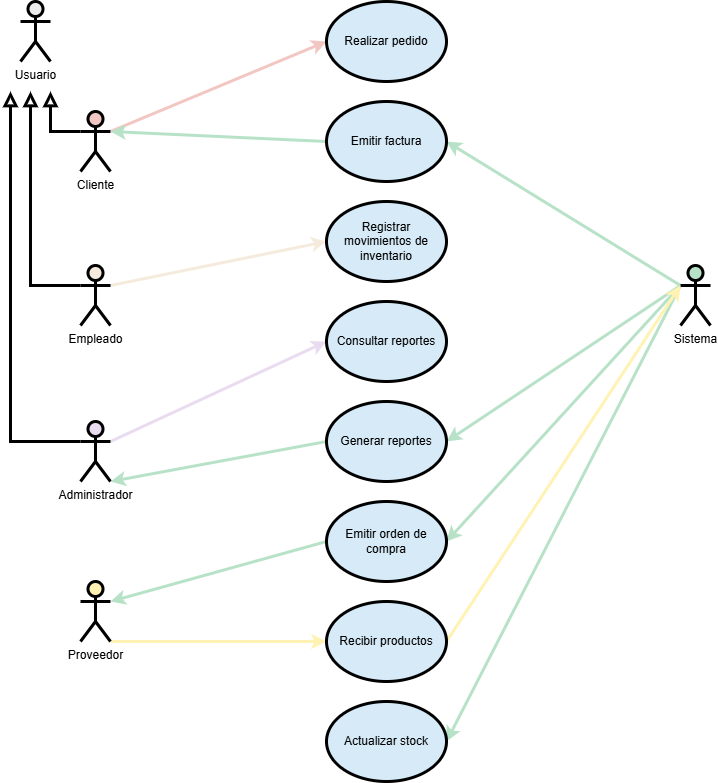

The diagram above was exported from draw.io. Its source (the exported page's mxGraphModel, read from the mxfile embedded in the PNG):
<mxGraphModel dx="2958" dy="973" grid="1" gridSize="10" guides="1" tooltips="1" connect="1" arrows="1" fold="1" page="1" pageScale="1" pageWidth="1169" pageHeight="827" background="#FFFFFF" math="0" shadow="0">
  <root>
    <mxCell id="0" />
    <mxCell id="1" parent="0" />
    <mxCell id="2" value="Usuario" style="shape=umlActor;verticalLabelPosition=bottom;verticalAlign=top;html=1;outlineConnect=0;fillColor=#EDEDED;strokeWidth=3;strokeColor=default;" vertex="1" parent="1">
      <mxGeometry x="-950" y="20" width="30" height="60" as="geometry" />
    </mxCell>
    <mxCell id="29" style="edgeStyle=none;html=1;exitX=1;exitY=0.3333333333333333;exitDx=0;exitDy=0;exitPerimeter=0;entryX=0;entryY=0.5;entryDx=0;entryDy=0;strokeWidth=3;strokeColor=#F5EBDD;" edge="1" parent="1" source="5" target="14">
      <mxGeometry relative="1" as="geometry" />
    </mxCell>
    <mxCell id="5" value="Empleado" style="shape=umlActor;verticalLabelPosition=bottom;verticalAlign=top;html=1;outlineConnect=0;fillColor=#F5EBDD;strokeColor=default;strokeWidth=3;" vertex="1" parent="1">
      <mxGeometry x="-890" y="284" width="30" height="60" as="geometry" />
    </mxCell>
    <mxCell id="24" style="edgeStyle=none;html=1;exitX=1;exitY=0.3333333333333333;exitDx=0;exitDy=0;exitPerimeter=0;entryX=0;entryY=0.5;entryDx=0;entryDy=0;strokeColor=#F2C6C2;strokeWidth=3;" edge="1" parent="1" source="6" target="12">
      <mxGeometry relative="1" as="geometry" />
    </mxCell>
    <mxCell id="6" value="Cliente" style="shape=umlActor;verticalLabelPosition=bottom;verticalAlign=top;html=1;outlineConnect=0;fillColor=#F2C6C2;strokeColor=default;strokeWidth=3;" vertex="1" parent="1">
      <mxGeometry x="-890" y="130" width="30" height="60" as="geometry" />
    </mxCell>
    <mxCell id="31" style="edgeStyle=none;html=1;exitX=1;exitY=0.3333333333333333;exitDx=0;exitDy=0;exitPerimeter=0;entryX=0;entryY=0.5;entryDx=0;entryDy=0;strokeColor=#EADCF0;strokeWidth=3;" edge="1" parent="1" source="7" target="15">
      <mxGeometry relative="1" as="geometry" />
    </mxCell>
    <mxCell id="7" value="Administrador" style="shape=umlActor;verticalLabelPosition=bottom;verticalAlign=top;html=1;outlineConnect=0;fillColor=#EADCF0;strokeColor=default;strokeWidth=3;" vertex="1" parent="1">
      <mxGeometry x="-890" y="440" width="30" height="60" as="geometry" />
    </mxCell>
    <mxCell id="35" style="edgeStyle=none;html=1;exitX=1;exitY=1;exitDx=0;exitDy=0;exitPerimeter=0;entryX=0;entryY=0.5;entryDx=0;entryDy=0;strokeColor=#FFF2B2;strokeWidth=3;" edge="1" parent="1" source="9" target="17">
      <mxGeometry relative="1" as="geometry" />
    </mxCell>
    <mxCell id="9" value="Proveedor" style="shape=umlActor;verticalLabelPosition=bottom;verticalAlign=top;html=1;outlineConnect=0;fillColor=#FFF2B2;strokeColor=default;strokeWidth=3;" vertex="1" parent="1">
      <mxGeometry x="-890" y="600" width="30" height="60" as="geometry" />
    </mxCell>
    <mxCell id="27" style="edgeStyle=none;html=1;exitX=0;exitY=0.3333333333333333;exitDx=0;exitDy=0;exitPerimeter=0;entryX=1;entryY=0.5;entryDx=0;entryDy=0;strokeColor=#B8E2C8;strokeWidth=3;" edge="1" parent="1" source="10" target="13">
      <mxGeometry relative="1" as="geometry" />
    </mxCell>
    <mxCell id="33" style="edgeStyle=none;html=1;exitX=0;exitY=0.3333333333333333;exitDx=0;exitDy=0;exitPerimeter=0;entryX=1;entryY=0.5;entryDx=0;entryDy=0;strokeColor=#B8E2C8;strokeWidth=3;" edge="1" parent="1" source="10" target="16">
      <mxGeometry relative="1" as="geometry" />
    </mxCell>
    <mxCell id="37" style="edgeStyle=none;html=1;exitX=0;exitY=0.3333333333333333;exitDx=0;exitDy=0;exitPerimeter=0;entryX=1;entryY=0.5;entryDx=0;entryDy=0;strokeColor=#B8E2C8;strokeWidth=3;" edge="1" parent="1" source="10" target="18">
      <mxGeometry relative="1" as="geometry" />
    </mxCell>
    <mxCell id="38" style="edgeStyle=none;html=1;exitX=0;exitY=0.3333333333333333;exitDx=0;exitDy=0;exitPerimeter=0;entryX=1;entryY=0.5;entryDx=0;entryDy=0;strokeColor=#B8E2C8;strokeWidth=3;" edge="1" parent="1" source="10" target="19">
      <mxGeometry relative="1" as="geometry" />
    </mxCell>
    <mxCell id="10" value="Sistema" style="shape=umlActor;verticalLabelPosition=bottom;verticalAlign=top;html=1;outlineConnect=0;fillColor=#B8E2C8;strokeColor=default;strokeWidth=3;" vertex="1" parent="1">
      <mxGeometry x="-290" y="284" width="30" height="60" as="geometry" />
    </mxCell>
    <mxCell id="36" style="edgeStyle=none;html=1;exitX=1;exitY=0.5;exitDx=0;exitDy=0;entryX=0;entryY=0.3333333333333333;entryDx=0;entryDy=0;entryPerimeter=0;strokeColor=#FFF2B2;strokeWidth=3;" edge="1" parent="1" source="17" target="10">
      <mxGeometry relative="1" as="geometry">
        <mxPoint x="-290" y="210" as="targetPoint" />
      </mxGeometry>
    </mxCell>
    <mxCell id="28" style="edgeStyle=none;html=1;exitX=0;exitY=0.5;exitDx=0;exitDy=0;entryX=1;entryY=0.3333333333333333;entryDx=0;entryDy=0;entryPerimeter=0;strokeColor=#B8E2C8;strokeWidth=3;" edge="1" parent="1" source="13" target="6">
      <mxGeometry relative="1" as="geometry" />
    </mxCell>
    <mxCell id="34" style="edgeStyle=none;html=1;exitX=0;exitY=0.5;exitDx=0;exitDy=0;entryX=1;entryY=0.3333333333333333;entryDx=0;entryDy=0;entryPerimeter=0;strokeColor=#B8E2C8;strokeWidth=3;" edge="1" parent="1" source="16" target="9">
      <mxGeometry relative="1" as="geometry" />
    </mxCell>
    <mxCell id="39" style="edgeStyle=none;html=1;exitX=0;exitY=0.5;exitDx=0;exitDy=0;entryX=1;entryY=1;entryDx=0;entryDy=0;entryPerimeter=0;strokeColor=#B8E2C8;strokeWidth=3;" edge="1" parent="1" source="19" target="7">
      <mxGeometry relative="1" as="geometry" />
    </mxCell>
    <mxCell id="40" value="" style="edgeStyle=elbowEdgeStyle;elbow=horizontal;endArrow=block;html=1;curved=0;rounded=0;endSize=8;startSize=8;exitX=0;exitY=0.3333333333333333;exitDx=0;exitDy=0;exitPerimeter=0;endFill=0;strokeWidth=3;strokeColor=default;" edge="1" parent="1" source="5">
      <mxGeometry width="50" height="50" relative="1" as="geometry">
        <mxPoint x="-960" y="310" as="sourcePoint" />
        <mxPoint x="-940" y="110" as="targetPoint" />
        <Array as="points">
          <mxPoint x="-940" y="210" />
        </Array>
      </mxGeometry>
    </mxCell>
    <mxCell id="41" value="" style="edgeStyle=elbowEdgeStyle;elbow=horizontal;endArrow=block;html=1;curved=0;rounded=0;endSize=8;startSize=8;exitX=0;exitY=0.3333333333333333;exitDx=0;exitDy=0;exitPerimeter=0;endFill=0;strokeWidth=3;strokeColor=default;" edge="1" parent="1" source="7">
      <mxGeometry width="50" height="50" relative="1" as="geometry">
        <mxPoint x="-880" y="314" as="sourcePoint" />
        <mxPoint x="-960" y="110" as="targetPoint" />
        <Array as="points">
          <mxPoint x="-960" y="460" />
        </Array>
      </mxGeometry>
    </mxCell>
    <mxCell id="42" value="" style="edgeStyle=elbowEdgeStyle;elbow=horizontal;endArrow=block;html=1;curved=0;rounded=0;endSize=8;startSize=8;endFill=0;strokeWidth=3;strokeColor=default;" edge="1" parent="1" source="6">
      <mxGeometry width="50" height="50" relative="1" as="geometry">
        <mxPoint x="-880" y="314" as="sourcePoint" />
        <mxPoint x="-920" y="110" as="targetPoint" />
        <Array as="points">
          <mxPoint x="-920" y="150" />
        </Array>
      </mxGeometry>
    </mxCell>
    <mxCell id="44" value="" style="group;strokeColor=none;" vertex="1" connectable="0" parent="1">
      <mxGeometry x="-644" y="20" width="120" height="780" as="geometry" />
    </mxCell>
    <mxCell id="12" value="Realizar pedido" style="ellipse;whiteSpace=wrap;html=1;fillColor=#D6EAF8;strokeColor=default;strokeWidth=3;" vertex="1" parent="44">
      <mxGeometry width="120" height="80" as="geometry" />
    </mxCell>
    <mxCell id="13" value="Emitir factura" style="ellipse;whiteSpace=wrap;html=1;fillColor=#D6EAF8;strokeColor=default;strokeWidth=3;" vertex="1" parent="44">
      <mxGeometry y="100" width="120" height="80" as="geometry" />
    </mxCell>
    <mxCell id="14" value="Registrar movimientos de inventario" style="ellipse;whiteSpace=wrap;html=1;fillColor=#D6EAF8;strokeColor=default;strokeWidth=3;" vertex="1" parent="44">
      <mxGeometry y="200" width="120" height="80" as="geometry" />
    </mxCell>
    <mxCell id="15" value="Consultar reportes" style="ellipse;whiteSpace=wrap;html=1;fillColor=#D6EAF8;strokeColor=default;strokeWidth=3;" vertex="1" parent="44">
      <mxGeometry y="300" width="120" height="80" as="geometry" />
    </mxCell>
    <mxCell id="16" value="Emitir orden de compra" style="ellipse;whiteSpace=wrap;html=1;fillColor=#D6EAF8;strokeColor=default;strokeWidth=3;" vertex="1" parent="44">
      <mxGeometry y="500" width="120" height="80" as="geometry" />
    </mxCell>
    <mxCell id="17" value="Recibir productos" style="ellipse;whiteSpace=wrap;html=1;fillColor=#D6EAF8;strokeColor=default;strokeWidth=3;" vertex="1" parent="44">
      <mxGeometry y="600" width="120" height="80" as="geometry" />
    </mxCell>
    <mxCell id="18" value="Actualizar stock" style="ellipse;whiteSpace=wrap;html=1;fillColor=#D6EAF8;strokeColor=default;strokeWidth=3;" vertex="1" parent="44">
      <mxGeometry y="700" width="120" height="80" as="geometry" />
    </mxCell>
    <mxCell id="19" value="Generar reportes" style="ellipse;whiteSpace=wrap;html=1;fillColor=#D6EAF8;strokeColor=default;strokeWidth=3;" vertex="1" parent="44">
      <mxGeometry y="400" width="120" height="80" as="geometry" />
    </mxCell>
  </root>
</mxGraphModel>